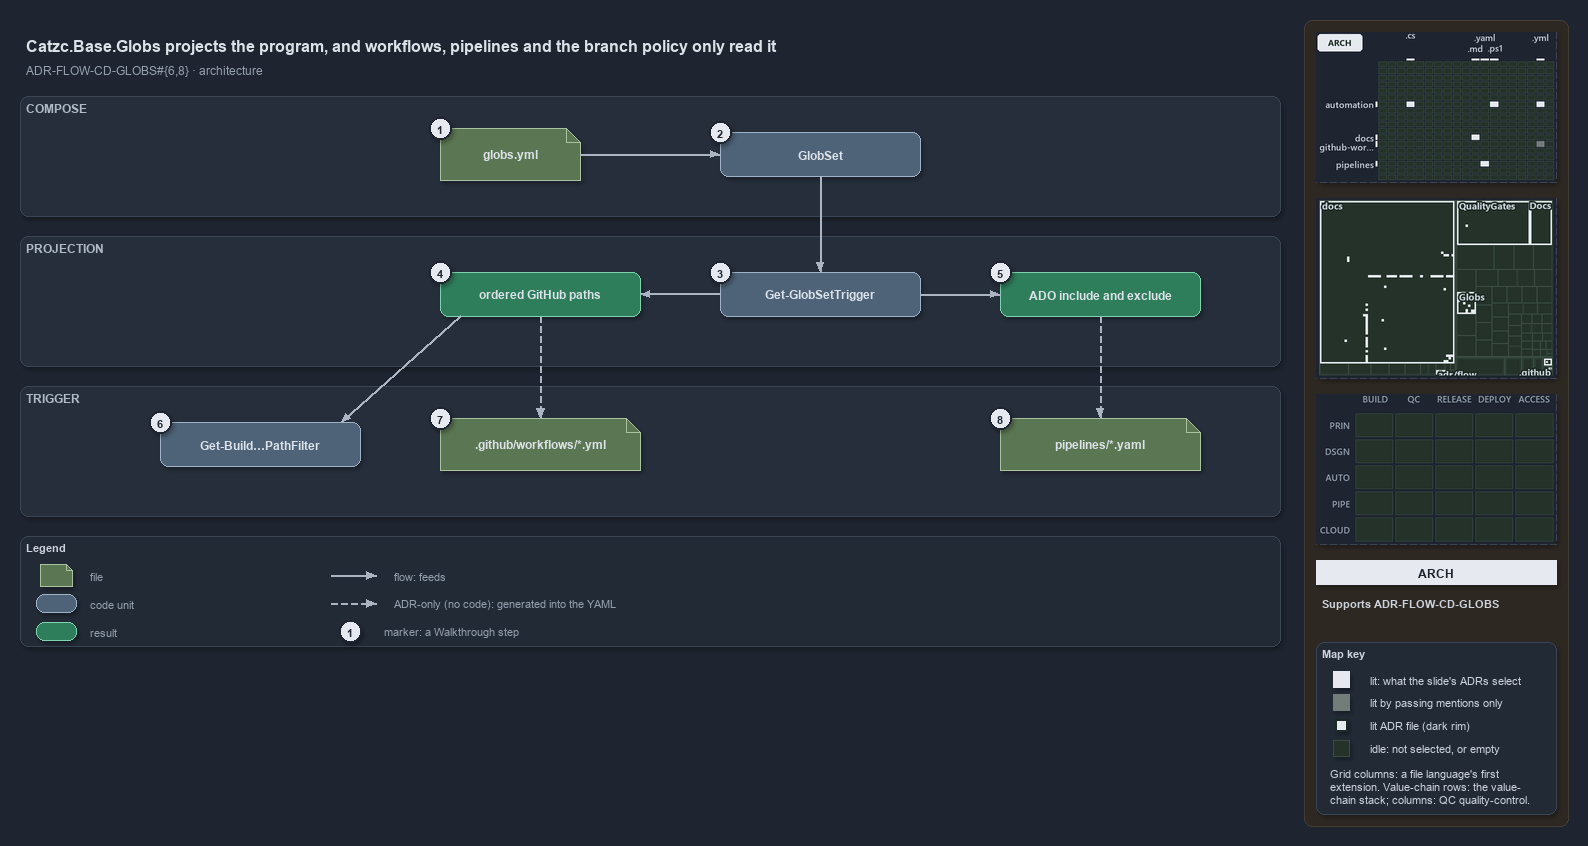

The diagram above was exported from draw.io. Its source (the exported page's mxGraphModel, read from the mxfile embedded in the PNG):
<mxGraphModel dx="1024" dy="768" grid="0" gridSize="10" guides="1" tooltips="1" connect="1" arrows="1" fold="1" page="1" pageScale="1" pageWidth="1572" pageHeight="660" background="#1E2430" math="0" shadow="1">
  <root>
    <mxCell id="0" />
    <mxCell id="1" parent="0" />
    <mxCell id="sidebar-bg" value="" style="rounded=1;arcSize=2;html=1;fillColor=#2E2823;strokeColor=#453C33;shadow=0;" vertex="1" parent="1">
      <mxGeometry x="1304" y="4" width="264" height="806" as="geometry" />
    </mxCell>
    <mxCell id="title" value="Catzc.Base.Globs projects the program, and workflows, pipelines and the branch policy only read it" style="text;html=1;align=left;verticalAlign=middle;fontSize=16;fontStyle=1;fontColor=#DDE2E9;" vertex="1" parent="1">
      <mxGeometry x="20" y="14" width="1260" height="30" as="geometry" />
    </mxCell>
    <mxCell id="subtitle" value="ADR-FLOW-CD-GLOBS#{6,8} &amp;#183; architecture" style="text;html=1;align=left;verticalAlign=middle;fontSize=12;fontColor=#949FAE;" vertex="1" parent="1">
      <mxGeometry x="20" y="44" width="1240" height="20" as="geometry" />
    </mxCell>
    <mxCell id="band-compose" value="COMPOSE" style="rounded=1;html=1;arcSize=3;fillColor=#262E3B;strokeColor=#3A4555;verticalAlign=top;align=left;spacingLeft=8;fontStyle=1;fontSize=12;fontColor=#B0BAC7;" vertex="1" parent="1">
      <mxGeometry x="20" y="80" width="1260" height="120" as="geometry" />
    </mxCell>
    <mxCell id="band-projection" value="PROJECTION" style="rounded=1;html=1;arcSize=3;fillColor=#262E3B;strokeColor=#3A4555;verticalAlign=top;align=left;spacingLeft=8;fontStyle=1;fontSize=12;fontColor=#B0BAC7;" vertex="1" parent="1">
      <mxGeometry x="20" y="220" width="1260" height="130" as="geometry" />
    </mxCell>
    <mxCell id="band-trigger" value="TRIGGER" style="rounded=1;html=1;arcSize=3;fillColor=#262E3B;strokeColor=#3A4555;verticalAlign=top;align=left;spacingLeft=8;fontStyle=1;fontSize=12;fontColor=#B0BAC7;" vertex="1" parent="1">
      <mxGeometry x="20" y="370" width="1260" height="130" as="geometry" />
    </mxCell>
    <mxCell id="f-globs" value="&lt;b&gt;globs.yml&lt;/b&gt;" style="shape=note;size=14;whiteSpace=wrap;html=1;fillColor=#5B7653;strokeColor=#A9C29F;fontColor=#DDE2E9;fontSize=12;" vertex="1" parent="1">
      <mxGeometry x="440" y="112" width="140" height="52" as="geometry" />
    </mxCell>
    <mxCell id="c-globset" value="&lt;b&gt;GlobSet&lt;/b&gt;" style="rounded=1;whiteSpace=wrap;html=1;arcSize=20;fillColor=#4E6378;strokeColor=#9FB3C8;fontColor=#DDE2E9;fontSize=12;" vertex="1" parent="1">
      <mxGeometry x="720" y="116" width="200" height="44" as="geometry" />
    </mxCell>
    <mxCell id="e-globs-globset" value="" style="edgeStyle=orthogonalEdgeStyle;rounded=1;html=1;fontSize=10;fontColor=#CDD3DC;endArrow=block;strokeColor=#AAB4C3;shadow=0;" edge="1" parent="1" source="f-globs" target="c-globset">
      <mxGeometry relative="1" as="geometry" />
    </mxCell>
    <mxCell id="c-trigger" value="&lt;b&gt;Get-GlobSetTrigger&lt;/b&gt;" style="rounded=1;whiteSpace=wrap;html=1;arcSize=20;fillColor=#4E6378;strokeColor=#9FB3C8;fontColor=#DDE2E9;fontSize=12;" vertex="1" parent="1">
      <mxGeometry x="720" y="256" width="200" height="44" as="geometry" />
    </mxCell>
    <mxCell id="r-github" value="&lt;b&gt;ordered GitHub paths&lt;/b&gt;" style="rounded=1;whiteSpace=wrap;html=1;arcSize=20;fillColor=#2E7D5B;strokeColor=#7FD3AE;fontColor=#DDE2E9;fontSize=12;" vertex="1" parent="1">
      <mxGeometry x="440" y="256" width="200" height="44" as="geometry" />
    </mxCell>
    <mxCell id="r-ado" value="&lt;b&gt;ADO include and exclude&lt;/b&gt;" style="rounded=1;whiteSpace=wrap;html=1;arcSize=20;fillColor=#2E7D5B;strokeColor=#7FD3AE;fontColor=#DDE2E9;fontSize=12;" vertex="1" parent="1">
      <mxGeometry x="1000" y="256" width="200" height="44" as="geometry" />
    </mxCell>
    <mxCell id="e-globset-trigger" value="" style="edgeStyle=orthogonalEdgeStyle;rounded=1;html=1;fontSize=10;fontColor=#CDD3DC;endArrow=block;strokeColor=#AAB4C3;shadow=0;" edge="1" parent="1" source="c-globset" target="c-trigger">
      <mxGeometry relative="1" as="geometry" />
    </mxCell>
    <mxCell id="e-trigger-github" value="" style="edgeStyle=orthogonalEdgeStyle;rounded=1;html=1;fontSize=10;fontColor=#CDD3DC;endArrow=block;strokeColor=#AAB4C3;shadow=0;" edge="1" parent="1" source="c-trigger" target="r-github">
      <mxGeometry relative="1" as="geometry" />
    </mxCell>
    <mxCell id="e-trigger-ado" value="" style="edgeStyle=orthogonalEdgeStyle;rounded=1;html=1;fontSize=10;fontColor=#CDD3DC;endArrow=block;strokeColor=#AAB4C3;shadow=0;" edge="1" parent="1" source="c-trigger" target="r-ado">
      <mxGeometry relative="1" as="geometry" />
    </mxCell>
    <mxCell id="c-bv" value="&lt;b&gt;Get-Build&amp;#8230;PathFilter&lt;/b&gt;" style="rounded=1;whiteSpace=wrap;html=1;arcSize=20;fillColor=#4E6378;strokeColor=#9FB3C8;fontColor=#DDE2E9;fontSize=12;" vertex="1" parent="1">
      <mxGeometry x="160" y="406" width="200" height="44" as="geometry" />
    </mxCell>
    <mxCell id="f-workflow" value="&lt;b&gt;.github/workflows/*.yml&lt;/b&gt;" style="shape=note;size=14;whiteSpace=wrap;html=1;fillColor=#5B7653;strokeColor=#A9C29F;fontColor=#DDE2E9;fontSize=12;" vertex="1" parent="1">
      <mxGeometry x="440" y="402" width="200" height="52" as="geometry" />
    </mxCell>
    <mxCell id="f-pipeline" value="&lt;b&gt;pipelines/*.yaml&lt;/b&gt;" style="shape=note;size=14;whiteSpace=wrap;html=1;fillColor=#5B7653;strokeColor=#A9C29F;fontColor=#DDE2E9;fontSize=12;" vertex="1" parent="1">
      <mxGeometry x="1000" y="402" width="200" height="52" as="geometry" />
    </mxCell>
    <mxCell id="p-github-bottom" value="" style="text;html=1;strokeColor=none;fillColor=none;" vertex="1" parent="1">
      <mxGeometry x="540" y="300" width="1" height="1" as="geometry" />
    </mxCell>
    <mxCell id="p-github-left" value="" style="text;html=1;strokeColor=none;fillColor=none;" vertex="1" parent="1">
      <mxGeometry x="460" y="300" width="1" height="1" as="geometry" />
    </mxCell>
    <mxCell id="p-bv-top" value="" style="text;html=1;strokeColor=none;fillColor=none;" vertex="1" parent="1">
      <mxGeometry x="340" y="406" width="1" height="1" as="geometry" />
    </mxCell>
    <mxCell id="e-github-workflow" value="" style="edgeStyle=orthogonalEdgeStyle;rounded=1;html=1;fontSize=10;fontColor=#CDD3DC;endArrow=block;strokeColor=#AAB4C3;shadow=0;dashed=1;" edge="1" parent="1" source="p-github-bottom" target="f-workflow">
      <mxGeometry relative="1" as="geometry" />
    </mxCell>
    <mxCell id="e-ado-pipeline" value="" style="edgeStyle=orthogonalEdgeStyle;rounded=1;html=1;fontSize=10;fontColor=#CDD3DC;endArrow=block;strokeColor=#AAB4C3;shadow=0;dashed=1;" edge="1" parent="1" source="r-ado" target="f-pipeline">
      <mxGeometry relative="1" as="geometry" />
    </mxCell>
    <mxCell id="e-github-bv" value="" style="edgeStyle=orthogonalEdgeStyle;rounded=1;html=1;fontSize=10;fontColor=#CDD3DC;endArrow=block;strokeColor=#AAB4C3;shadow=0;" edge="1" parent="1" source="p-github-left" target="p-bv-top">
      <mxGeometry relative="1" as="geometry" />
    </mxCell>
    <mxCell id="mark-1" value="1" style="ellipse;html=1;fillColor=#E6EAF0;strokeColor=#1E2430;strokeWidth=2;fontColor=#1E2430;fontStyle=1;fontSize=11;" vertex="1" parent="1">
      <mxGeometry x="429" y="101" width="22" height="22" as="geometry" />
    </mxCell>
    <mxCell id="mark-2" value="2" style="ellipse;html=1;fillColor=#E6EAF0;strokeColor=#1E2430;strokeWidth=2;fontColor=#1E2430;fontStyle=1;fontSize=11;" vertex="1" parent="1">
      <mxGeometry x="709" y="105" width="22" height="22" as="geometry" />
    </mxCell>
    <mxCell id="mark-3" value="3" style="ellipse;html=1;fillColor=#E6EAF0;strokeColor=#1E2430;strokeWidth=2;fontColor=#1E2430;fontStyle=1;fontSize=11;" vertex="1" parent="1">
      <mxGeometry x="709" y="245" width="22" height="22" as="geometry" />
    </mxCell>
    <mxCell id="mark-4" value="4" style="ellipse;html=1;fillColor=#E6EAF0;strokeColor=#1E2430;strokeWidth=2;fontColor=#1E2430;fontStyle=1;fontSize=11;" vertex="1" parent="1">
      <mxGeometry x="429" y="245" width="22" height="22" as="geometry" />
    </mxCell>
    <mxCell id="mark-5" value="5" style="ellipse;html=1;fillColor=#E6EAF0;strokeColor=#1E2430;strokeWidth=2;fontColor=#1E2430;fontStyle=1;fontSize=11;" vertex="1" parent="1">
      <mxGeometry x="989" y="245" width="22" height="22" as="geometry" />
    </mxCell>
    <mxCell id="mark-6" value="6" style="ellipse;html=1;fillColor=#E6EAF0;strokeColor=#1E2430;strokeWidth=2;fontColor=#1E2430;fontStyle=1;fontSize=11;" vertex="1" parent="1">
      <mxGeometry x="149" y="395" width="22" height="22" as="geometry" />
    </mxCell>
    <mxCell id="mark-7" value="7" style="ellipse;html=1;fillColor=#E6EAF0;strokeColor=#1E2430;strokeWidth=2;fontColor=#1E2430;fontStyle=1;fontSize=11;" vertex="1" parent="1">
      <mxGeometry x="429" y="391" width="22" height="22" as="geometry" />
    </mxCell>
    <mxCell id="mark-8" value="8" style="ellipse;html=1;fillColor=#E6EAF0;strokeColor=#1E2430;strokeWidth=2;fontColor=#1E2430;fontStyle=1;fontSize=11;" vertex="1" parent="1">
      <mxGeometry x="989" y="391" width="22" height="22" as="geometry" />
    </mxCell>
    <mxCell id="legend" value="&lt;b&gt;Legend&lt;/b&gt;" style="rounded=1;whiteSpace=wrap;html=1;arcSize=6;fillColor=#222A36;strokeColor=#3A4555;align=left;verticalAlign=top;spacing=8;fontSize=11;fontColor=#CDD3DC;" vertex="1" parent="1">
      <mxGeometry x="20" y="520" width="1260" height="110" as="geometry" />
    </mxCell>
    <mxCell id="lg-0" value="" style="shape=note;size=6;html=1;fillColor=#5B7653;strokeColor=#A9C29F;" vertex="1" parent="1">
      <mxGeometry x="40" y="548" width="32" height="22" as="geometry" />
    </mxCell>
    <mxCell id="lg-0-t" value="file" style="text;html=1;align=left;verticalAlign=middle;fontSize=11;fontColor=#949FAE;" vertex="1" parent="1">
      <mxGeometry x="84" y="549" width="270" height="20" as="geometry" />
    </mxCell>
    <mxCell id="lg-1" value="" style="rounded=1;html=1;arcSize=20;fillColor=#4E6378;strokeColor=#9FB3C8;" vertex="1" parent="1">
      <mxGeometry x="36" y="578" width="40" height="18" as="geometry" />
    </mxCell>
    <mxCell id="lg-1-t" value="code unit" style="text;html=1;align=left;verticalAlign=middle;fontSize=11;fontColor=#949FAE;" vertex="1" parent="1">
      <mxGeometry x="84" y="577" width="270" height="20" as="geometry" />
    </mxCell>
    <mxCell id="lg-2" value="" style="rounded=1;html=1;arcSize=20;fillColor=#2E7D5B;strokeColor=#7FD3AE;" vertex="1" parent="1">
      <mxGeometry x="36" y="606" width="40" height="18" as="geometry" />
    </mxCell>
    <mxCell id="lg-2-t" value="result" style="text;html=1;align=left;verticalAlign=middle;fontSize=11;fontColor=#949FAE;" vertex="1" parent="1">
      <mxGeometry x="84" y="605" width="270" height="20" as="geometry" />
    </mxCell>
    <mxCell id="lg-3-a" value="" style="text;html=1;strokeColor=none;fillColor=none;" vertex="1" parent="1">
      <mxGeometry x="330" y="559" width="1" height="1" as="geometry" />
    </mxCell>
    <mxCell id="lg-3-b" value="" style="text;html=1;strokeColor=none;fillColor=none;" vertex="1" parent="1">
      <mxGeometry x="376" y="559" width="1" height="1" as="geometry" />
    </mxCell>
    <mxCell id="lg-3" value="" style="edgeStyle=orthogonalEdgeStyle;rounded=1;html=1;fontSize=10;fontColor=#CDD3DC;endArrow=block;strokeColor=#AAB4C3;shadow=0;" edge="1" parent="1" source="lg-3-a" target="lg-3-b">
      <mxGeometry relative="1" as="geometry" />
    </mxCell>
    <mxCell id="lg-3-t" value="flow: feeds" style="text;html=1;align=left;verticalAlign=middle;fontSize=11;fontColor=#949FAE;" vertex="1" parent="1">
      <mxGeometry x="388" y="549" width="260" height="20" as="geometry" />
    </mxCell>
    <mxCell id="lg-4-a" value="" style="text;html=1;strokeColor=none;fillColor=none;" vertex="1" parent="1">
      <mxGeometry x="330" y="587" width="1" height="1" as="geometry" />
    </mxCell>
    <mxCell id="lg-4-b" value="" style="text;html=1;strokeColor=none;fillColor=none;" vertex="1" parent="1">
      <mxGeometry x="376" y="587" width="1" height="1" as="geometry" />
    </mxCell>
    <mxCell id="lg-4" value="" style="edgeStyle=orthogonalEdgeStyle;rounded=1;html=1;fontSize=10;fontColor=#CDD3DC;endArrow=block;strokeColor=#AAB4C3;shadow=0;dashed=1;" edge="1" parent="1" source="lg-4-a" target="lg-4-b">
      <mxGeometry relative="1" as="geometry" />
    </mxCell>
    <mxCell id="lg-4-t" value="ADR-only (no code): generated into the YAML" style="text;html=1;align=left;verticalAlign=middle;fontSize=11;fontColor=#949FAE;" vertex="1" parent="1">
      <mxGeometry x="388" y="577" width="260" height="20" as="geometry" />
    </mxCell>
    <mxCell id="lg-5" value="1" style="ellipse;html=1;fillColor=#E6EAF0;strokeColor=#1E2430;strokeWidth=2;fontColor=#1E2430;fontStyle=1;fontSize=11;" vertex="1" parent="1">
      <mxGeometry x="339" y="604" width="22" height="22" as="geometry" />
    </mxCell>
    <mxCell id="lg-5-t" value="marker: a Walkthrough step" style="text;html=1;align=left;verticalAlign=middle;fontSize=11;fontColor=#949FAE;" vertex="1" parent="1">
      <mxGeometry x="378" y="605" width="270" height="20" as="geometry" />
    </mxCell>
    <mxCell id="minimap-grid" value="" style="shape=image;imageAspect=0;rounded=1;arcSize=4;whiteSpace=wrap;html=1;fillColor=#262E3B;strokeColor=#3A4555;dashed=1;fontColor=#949FAE;fontSize=11;image=data:image/png,(base64 omitted: 12864 chars);" vertex="1" parent="1">
      <mxGeometry x="1316" y="16" width="240" height="150" as="geometry" />
    </mxCell>
    <mxCell id="minimap-tree" value="" style="shape=image;imageAspect=0;rounded=1;arcSize=4;whiteSpace=wrap;html=1;fillColor=#262E3B;strokeColor=#3A4555;dashed=1;fontColor=#949FAE;fontSize=11;image=data:image/png,(base64 omitted: 15112 chars);" vertex="1" parent="1">
      <mxGeometry x="1316" y="182" width="240" height="180" as="geometry" />
    </mxCell>
    <mxCell id="minimap-chain" value="" style="shape=image;imageAspect=0;rounded=1;arcSize=4;whiteSpace=wrap;html=1;fillColor=#262E3B;strokeColor=#3A4555;dashed=1;fontColor=#949FAE;fontSize=11;image=data:image/png,(base64 omitted: 11912 chars);" vertex="1" parent="1">
      <mxGeometry x="1316" y="378" width="240" height="150" as="geometry" />
    </mxCell>
    <mxCell id="lens-badge" value="ARCH" style="rounded=0;whiteSpace=wrap;html=1;align=center;verticalAlign=middle;fontSize=12;fontStyle=1;fontColor=#1E2430;fillColor=#E6EAF0;strokeColor=none;" vertex="1" parent="1">
      <mxGeometry x="1316" y="544" width="240" height="24" as="geometry" />
    </mxCell>
    <mxCell id="supports" value="&lt;b&gt;Supports&lt;/b&gt; ADR-FLOW-CD-GLOBS" style="text;html=1;whiteSpace=wrap;align=left;verticalAlign=top;fontSize=11;fontColor=#CDD3DC;" vertex="1" parent="1">
      <mxGeometry x="1316" y="576" width="240" height="38" as="geometry" />
    </mxCell>
    <mxCell id="mapkey" value="&lt;b&gt;Map key&lt;/b&gt;" style="rounded=1;arcSize=6;whiteSpace=wrap;html=1;align=left;verticalAlign=top;fontSize=11;fontColor=#CDD3DC;fillColor=#222A36;strokeColor=#3A4555;spacingLeft=8;spacingTop=2;" vertex="1" parent="1">
      <mxGeometry x="1316" y="626" width="240" height="172" as="geometry" />
    </mxCell>
    <mxCell id="mapkey-lit" value="" style="rounded=0;html=1;fillColor=#E6EAF0;strokeColor=#E6EAF0;" vertex="1" parent="1">
      <mxGeometry x="1333.0" y="655.0" width="16" height="16" as="geometry" />
    </mxCell>
    <mxCell id="mapkey-lit-text" value="lit: what the slide's ADRs select" style="text;html=1;align=left;verticalAlign=middle;fontSize=11;fontColor=#CDD3DC;" vertex="1" parent="1">
      <mxGeometry x="1364" y="653" width="184" height="20" as="geometry" />
    </mxCell>
    <mxCell id="mapkey-touched" value="" style="rounded=0;html=1;fillColor=#727C79;strokeColor=#727C79;" vertex="1" parent="1">
      <mxGeometry x="1333.0" y="678.0" width="16" height="16" as="geometry" />
    </mxCell>
    <mxCell id="mapkey-touched-text" value="lit by passing mentions only" style="text;html=1;align=left;verticalAlign=middle;fontSize=11;fontColor=#CDD3DC;" vertex="1" parent="1">
      <mxGeometry x="1364" y="676" width="184" height="20" as="geometry" />
    </mxCell>
    <mxCell id="mapkey-adr" value="" style="rounded=0;html=1;fillColor=#E6EAF0;strokeColor=#1C2A24;strokeWidth=2;" vertex="1" parent="1">
      <mxGeometry x="1335.0" y="703.0" width="12" height="12" as="geometry" />
    </mxCell>
    <mxCell id="mapkey-adr-text" value="lit ADR file (dark rim)" style="text;html=1;align=left;verticalAlign=middle;fontSize=11;fontColor=#CDD3DC;" vertex="1" parent="1">
      <mxGeometry x="1364" y="699" width="184" height="20" as="geometry" />
    </mxCell>
    <mxCell id="mapkey-idle" value="" style="rounded=0;html=1;fillColor=#243229;strokeColor=#3B4D43;" vertex="1" parent="1">
      <mxGeometry x="1333.0" y="724.0" width="16" height="16" as="geometry" />
    </mxCell>
    <mxCell id="mapkey-idle-text" value="idle: not selected, or empty" style="text;html=1;align=left;verticalAlign=middle;fontSize=11;fontColor=#CDD3DC;" vertex="1" parent="1">
      <mxGeometry x="1364" y="722" width="184" height="20" as="geometry" />
    </mxCell>
    <mxCell id="mapkey-codes" value="Grid columns: a file language's first&lt;br&gt;extension. Value-chain rows: the value-&lt;br&gt;chain stack; columns: QC quality-control." style="text;html=1;align=left;verticalAlign=top;whiteSpace=wrap;fontSize=11;fontColor=#CDD3DC;" vertex="1" parent="1">
      <mxGeometry x="1324" y="746" width="224" height="46" as="geometry" />
    </mxCell>
  </root>
</mxGraphModel>